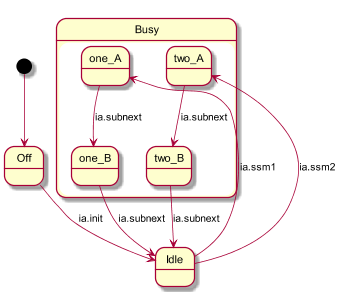

The diagram above was rendered by PlantUML. Its source (embedded in the PNG):
@startuml
scale 350 width
[*] --> Off

state Off {
  Off --> Idle : ia.init
}

state Idle {
}  

state Busy {
  Idle --> one_A : ia.ssm1
  one_A --> one_B : ia.subnext
  one_B --> Idle : ia.subnext

  Idle --> two_A : ia.ssm2
  two_A --> two_B : ia.subnext
  two_B --> Idle : ia.subnext
}
@enduml